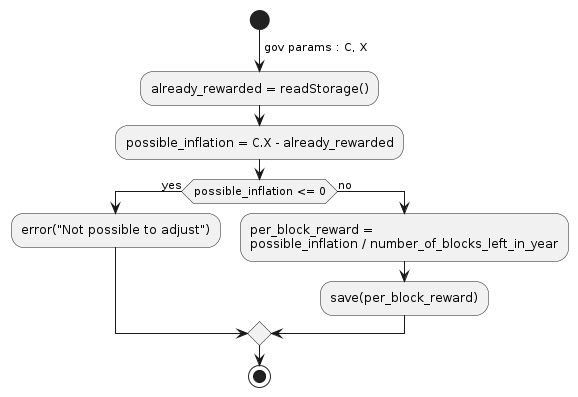

The diagram above was rendered by PlantUML. Its source (embedded in the PNG):
@startuml
start
->gov params : C, X;
:already_rewarded = readStorage();
:possible_inflation = C.X - already_rewarded;
if (possible_inflation <= 0) then (yes)
:error("Not possible to adjust");
else (no)
:per_block_reward =\npossible_inflation / number_of_blocks_left_in_year;
:save(per_block_reward);
endif
stop
@enduml